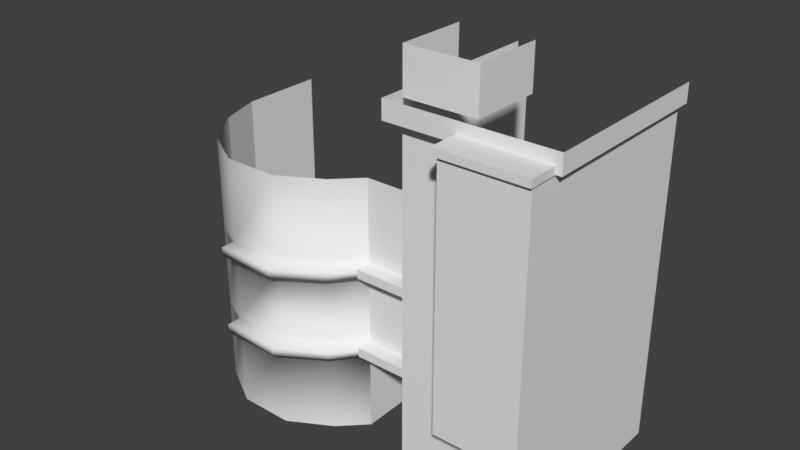 # Source: predio_tce.blend  (saved by Blender 2.79.0; exported with 4.5.12 LTS)
import bpy
from mathutils import Matrix  # noqa: F401  (used for matrix-valued properties, if any)

bpy.ops.wm.read_factory_settings(use_empty=True)
scene = bpy.context.scene
scene.name = 'Scene'

# ---- collections
col_collection_1 = bpy.data.collections.new('Collection 1'); scene.collection.children.link(col_collection_1)

# ---- world
world_world = bpy.data.worlds.new('World'); scene.world = world_world
world_world.color = (0.05088, 0.05088, 0.05088)
world_world.use_sun_shadow = False
world_world.sun_shadow_jitter_overblur = 0.0
world_world.cycles.sampling_method = 'MANUAL'

# ---- meshes
me_cube_001 = bpy.data.meshes.new('Cube.001')
me_cube_001.from_pydata([(-1.0, -1.0, -1.0), (-1.0, -1.0, 14.98), (-1.0, 7.341, -1.0), (-1.0, 7.341, 14.98), (6.005, -1.0, -1.0), (6.005, -1.0, 14.98), (6.005, 7.341, -1.0), (6.005, 7.341, 14.98), (2.052, -2.811, 2.995), (2.052, -2.811, 14.98), (2.052, -1.0, 2.995), (2.052, -1.0, 14.98), (6.005, -2.811, 2.995), (6.005, -2.811, 14.98), (6.005, -1.0, 2.995), (-1.0, -0.5833, 2.995), (-1.0, 0.1719, 11.36), (-1.0, 7.341, 2.995), (-1.0, 7.341, 11.36), (-3.814, 7.341, 2.995), (-3.821, 0.1719, 2.995), (-3.821, 0.1719, 11.36), (-1.0, -1.0, 2.995), (-1.0, -1.0, 6.951), (-1.0, -1.0, 11.36), (-1.0, 7.341, 2.995), (6.005, 7.341, 11.36), (6.005, 7.341, 6.989), (6.005, 7.341, 2.995), (6.005, -1.0, 11.36), (6.005, -1.0, 6.989), (2.052, -2.811, 6.989), (-13.84, 3.168, 11.36), (-13.17, 1.073, 11.36), (-11.69, -0.9537, 11.36), (-9.663, -2.133, 11.36), (-7.028, -2.149, 11.36), (-5.001, -0.9965, 11.36), (-13.84, 3.184, -1.115), (-13.17, 1.073, -1.115), (-11.69, -0.9537, -1.115), (-9.663, -2.133, -1.115), (-7.028, -2.149, -1.115), (-5.001, -0.9965, -1.115), (-3.821, 0.1719, -1.115), (-3.814, 7.341, -1.0), (-13.84, 3.168, 2.995), (-13.84, 3.168, 6.951), (-3.821, 0.1719, 6.951), (-1.0, 0.1719, 6.951), (-9.663, -2.133, 6.951), (-9.663, -2.133, 2.995), (-7.028, -2.149, 2.995), (-7.028, -2.149, 6.951), (-13.17, 1.073, 2.995), (-13.17, 1.073, 6.951), (-5.001, -0.9965, 2.995), (-5.001, -0.9965, 6.951), (-11.69, -0.9537, 2.995), (-11.69, -0.9537, 6.951), (2.052, -2.811, 11.36), (2.052, -1.0, 11.36), (2.052, -1.0, 6.989), (6.005, -2.811, 11.36), (6.005, -2.811, 6.989), (-13.88, 7.311, 11.36), (-13.88, 7.327, -1.115), (-13.88, 7.311, 2.995), (-13.88, 7.311, 6.951), (-1.553, -1.555, 15.87), (-1.553, 7.341, 15.87), (6.34, 7.341, 15.87), (6.34, -1.555, 15.87), (1.875, -2.987, 15.33), (1.875, -1.555, 15.87), (6.005, -2.987, 15.33), (-1.553, -1.555, 14.98), (-1.553, 7.341, 14.98), (1.875, -2.987, 14.98), (1.875, -1.555, 14.98), (6.082, -1.555, 15.33), (6.005, -2.987, 14.98), (-1.0, -1.0, 15.87), (1.875, -1.555, 15.33), (6.082, 7.341, 14.98), (6.082, -1.555, 14.98), (6.082, -2.987, 15.33), (6.082, -2.811, 14.98), (-1.0, 2.387, 15.87), (6.082, -2.987, 14.98), (6.34, 7.341, 14.98), (6.34, -1.555, 14.98), (-1.0, 2.387, 17.95), (-1.0, -1.0, 17.95), (2.473, -1.0, 15.87), (2.473, -1.0, 17.95), (2.473, 2.387, 15.87), (2.473, 2.387, 17.95), (-9.663, -2.133, 3.43), (-5.001, -0.9965, 3.43), (-1.0, 0.1719, 3.43), (-7.028, -2.149, 3.43), (-3.821, 0.1719, 3.43), (-3.821, 0.1719, 7.386), (-5.001, -0.9965, 7.386), (-9.663, -2.133, 7.386), (-1.0, 0.1719, 7.386), (-7.028, -2.149, 7.386), (-3.821, -0.5833, 2.995), (-9.663, -2.888, 7.386), (-9.663, -2.888, 6.951), (-9.663, -2.888, 3.43), (-9.663, -2.888, 2.995), (-4.694, -1.599, 6.951), (-3.821, -0.5833, 6.951), (-6.784, -2.888, 6.951), (-6.784, -2.888, 2.995), (-4.694, -1.599, 2.995), (-3.821, -0.5833, 3.43), (-1.0, -0.5833, 6.951), (-4.694, -1.599, 3.43), (-1.0, -0.5833, 3.43), (-6.784, -2.888, 3.43), (-3.821, -0.5833, 7.386), (-4.694, -1.599, 7.386), (-1.0, -0.5833, 7.386), (-6.784, -2.888, 7.386)], [], [(3, 18, 16, 1), (26, 7, 5, 29), (12, 64, 31, 8), (80, 83, 73, 75), (60, 9, 11, 61), (24, 61, 11, 1), (29, 5, 13, 63), (63, 13, 9, 60), (10, 14, 12, 8), (102, 99, 120, 118), (20, 15, 108), (17, 15, 20, 19), (4, 14, 10, 0), (64, 63, 60, 31), (0, 10, 22), (6, 28, 14, 4), (28, 27, 30, 14), (27, 26, 29, 30), (0, 22, 15), (52, 56, 117, 116), (52, 51, 41, 42), (54, 46, 38, 39), (56, 52, 42, 43), (58, 54, 39, 40), (20, 56, 43, 44), (51, 58, 40, 41), (105, 59, 50), (98, 58, 51), (21, 37, 104, 103), (48, 57, 99, 102), (34, 33, 55, 59), (59, 55, 54, 58), (37, 36, 107, 104), (57, 53, 101, 99), (33, 32, 47, 55), (55, 47, 46, 54), (36, 35, 105, 107), (53, 50, 98, 101), (20, 44, 45, 19), (16, 106, 49, 119, 125, 24), (24, 1, 16), (14, 30, 64, 12), (30, 29, 63, 64), (62, 23, 22, 10), (61, 24, 23, 62), (8, 31, 62, 10), (31, 60, 61, 62), (75, 81, 89, 86), (47, 68, 67, 46), (38, 46, 67, 66), (32, 65, 68, 47), (98, 51, 112, 111), (22, 23, 119, 121), (3, 1, 76, 77), (9, 13, 81, 78), (102, 100, 49, 48), (77, 76, 69, 70), (78, 81, 75, 73), (76, 79, 83, 69), (82, 93, 92, 88), (11, 9, 78, 79), (13, 5, 85, 87), (1, 11, 79, 76), (96, 97, 95, 94), (69, 83, 74), (83, 79, 78, 73), (72, 74, 83, 80), (85, 72, 80), (72, 85, 91), (87, 86, 89), (87, 85, 80, 86), (5, 7, 84, 85), (81, 13, 87, 89), (80, 75, 86), (91, 90, 71, 72), (85, 84, 90, 91), (94, 95, 93, 82), (56, 20, 108, 117), (120, 122, 116, 117), (53, 57, 113, 115), (106, 103, 123, 125), (105, 50, 110, 109), (103, 106, 16, 21), (119, 125, 123, 114), (15, 121, 118, 108), (118, 120, 117, 108), (122, 111, 112, 116), (124, 126, 115, 113), (126, 109, 110, 115), (123, 124, 113, 114), (49, 106, 125, 119), (48, 49, 119, 114), (99, 101, 122, 120), (50, 53, 115, 110), (104, 107, 126, 124), (57, 48, 114, 113), (101, 98, 111, 122), (51, 52, 116, 112), (107, 105, 109, 126), (103, 104, 124, 123), (35, 34, 59, 105), (50, 59, 58, 98), (24, 125, 119, 23), (121, 119, 49, 100), (102, 118, 121, 100), (22, 121, 15), (15, 25, 2, 0)])
me_cube_001.polygons.foreach_set('use_smooth', [0, 0, 0, 0, 0, 0, 0, 0, 0, 1, 0, 0, 0, 0, 0, 0, 0, 0, 0, 1, 1, 0, 1, 1, 1, 1, 1, 1, 1, 1, 1, 1, 1, 1, 0, 0, 1, 1, 0, 0, 0, 0, 0, 0, 0, 0, 0, 0, 0, 0, 0, 1, 0, 0, 0, 0, 0, 0, 0, 0, 0, 0, 0, 0, 0, 0, 0, 0, 0, 0, 0, 0, 0, 0, 0, 0, 0, 1, 1, 1, 0, 1, 0, 0, 0, 1, 1, 1, 1, 1, 0, 0, 1, 1, 1, 1, 1, 1, 1, 1, 1, 1, 0, 0, 0, 0, 0])
me_cube_001.use_remesh_preserve_volume = False
me_cube_001.use_remesh_preserve_attributes = False
me_cube_001.use_mirror_vertex_groups = False
me_cube_001.update()

# ---- objects
ob_cube = bpy.data.objects.new('Cube', me_cube_001)

# ---- transforms, parenting, visibility, modifiers, constraints
ob_cube.location = (0.0, 0.0, 1.146)
ob_cube.lineart.crease_threshold = 0.0

# ---- collection membership
col_collection_1.objects.link(ob_cube)

# ---- scene / render settings (as saved in the file)
scene.frame_start = 1; scene.frame_end = 250; scene.frame_set(1)
scene.render.engine = 'BLENDER_EEVEE_NEXT'
scene.render.resolution_percentage = 50
scene.render.dither_intensity = 0.0
scene.cycles.use_denoising = False
scene.cycles.samples = 128
scene.cycles.sampling_pattern = 'TABULATED_SOBOL'
scene.cycles.use_adaptive_sampling = False
scene.cycles.use_light_tree = False
scene.cycles.blur_glossy = 0.0
scene.cycles.sample_clamp_indirect = 0.0
scene.view_settings.view_transform = 'Standard'
bpy.context.view_layer.update()

# ---- added for rendering (the .blend has no active camera and no usable light): camera, sun
cam_auto = bpy.data.cameras.new('AutoCamera')
cam_auto.lens = 50.0
cam_auto.sensor_width = 36.0
cam_auto.clip_end = 1000.0
ob_auto_camera = bpy.data.objects.new('AutoCamera', cam_auto)
scene.collection.objects.link(ob_auto_camera)
ob_auto_camera.location = (23.6593, -30.7376, 31.505)
ob_auto_camera.rotation_euler = (1.09748, -7.21219e-08, 0.694738)
scene.camera = ob_auto_camera
light_auto_sun = bpy.data.lights.new('AutoSun', 'SUN')
light_auto_sun.energy = 3.0
light_auto_sun.angle = 0.0523599
ob_auto_sun = bpy.data.objects.new('AutoSun', light_auto_sun)
scene.collection.objects.link(ob_auto_sun)
ob_auto_sun.rotation_euler = (0.872665, 0.174533, 0.523599)
bpy.context.view_layer.update()
